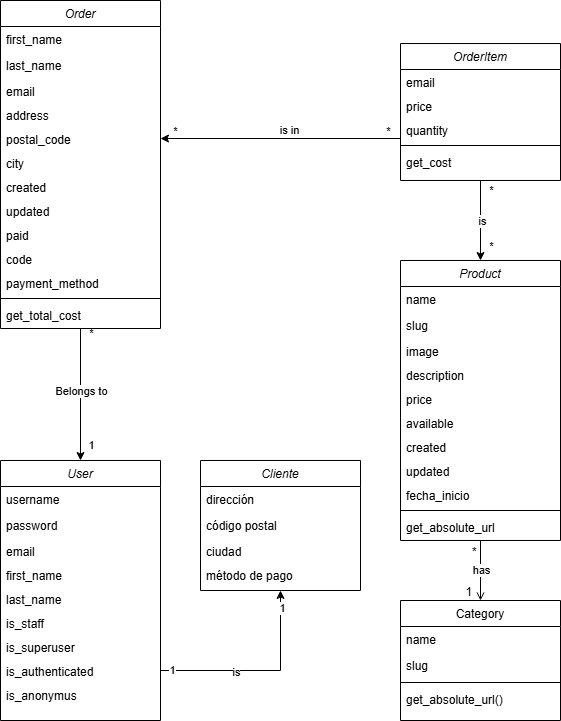

The diagram above was exported from draw.io. Its source (the exported page's mxGraphModel, read from the mxfile embedded in the PNG):
<mxGraphModel dx="993" dy="583" grid="1" gridSize="10" guides="1" tooltips="1" connect="1" arrows="1" fold="1" page="1" pageScale="1" pageWidth="827" pageHeight="1169" math="0" shadow="0">
  <root>
    <mxCell id="0" />
    <mxCell id="1" parent="0" />
    <mxCell id="g5kbweUYmsz2vdbnWKGZ-2" value="Product" style="swimlane;fontStyle=2;align=center;verticalAlign=top;childLayout=stackLayout;horizontal=1;startSize=26;horizontalStack=0;resizeParent=1;resizeLast=0;collapsible=1;marginBottom=0;rounded=0;shadow=0;strokeWidth=1;" vertex="1" parent="1">
      <mxGeometry x="440" y="680" width="160" height="280" as="geometry">
        <mxRectangle x="220" y="120" width="160" height="26" as="alternateBounds" />
      </mxGeometry>
    </mxCell>
    <mxCell id="g5kbweUYmsz2vdbnWKGZ-3" value="name" style="text;align=left;verticalAlign=top;spacingLeft=4;spacingRight=4;overflow=hidden;rotatable=0;points=[[0,0.5],[1,0.5]];portConstraint=eastwest;" vertex="1" parent="g5kbweUYmsz2vdbnWKGZ-2">
      <mxGeometry y="26" width="160" height="26" as="geometry" />
    </mxCell>
    <mxCell id="g5kbweUYmsz2vdbnWKGZ-4" value="slug" style="text;align=left;verticalAlign=top;spacingLeft=4;spacingRight=4;overflow=hidden;rotatable=0;points=[[0,0.5],[1,0.5]];portConstraint=eastwest;rounded=0;shadow=0;html=0;" vertex="1" parent="g5kbweUYmsz2vdbnWKGZ-2">
      <mxGeometry y="52" width="160" height="26" as="geometry" />
    </mxCell>
    <mxCell id="g5kbweUYmsz2vdbnWKGZ-5" value="image" style="text;align=left;verticalAlign=top;spacingLeft=4;spacingRight=4;overflow=hidden;rotatable=0;points=[[0,0.5],[1,0.5]];portConstraint=eastwest;rounded=0;shadow=0;html=0;" vertex="1" parent="g5kbweUYmsz2vdbnWKGZ-2">
      <mxGeometry y="78" width="160" height="24" as="geometry" />
    </mxCell>
    <mxCell id="g5kbweUYmsz2vdbnWKGZ-6" value="description" style="text;align=left;verticalAlign=top;spacingLeft=4;spacingRight=4;overflow=hidden;rotatable=0;points=[[0,0.5],[1,0.5]];portConstraint=eastwest;rounded=0;shadow=0;html=0;" vertex="1" parent="g5kbweUYmsz2vdbnWKGZ-2">
      <mxGeometry y="102" width="160" height="24" as="geometry" />
    </mxCell>
    <mxCell id="g5kbweUYmsz2vdbnWKGZ-7" value="price" style="text;align=left;verticalAlign=top;spacingLeft=4;spacingRight=4;overflow=hidden;rotatable=0;points=[[0,0.5],[1,0.5]];portConstraint=eastwest;rounded=0;shadow=0;html=0;" vertex="1" parent="g5kbweUYmsz2vdbnWKGZ-2">
      <mxGeometry y="126" width="160" height="24" as="geometry" />
    </mxCell>
    <mxCell id="g5kbweUYmsz2vdbnWKGZ-8" value="available" style="text;align=left;verticalAlign=top;spacingLeft=4;spacingRight=4;overflow=hidden;rotatable=0;points=[[0,0.5],[1,0.5]];portConstraint=eastwest;rounded=0;shadow=0;html=0;" vertex="1" parent="g5kbweUYmsz2vdbnWKGZ-2">
      <mxGeometry y="150" width="160" height="24" as="geometry" />
    </mxCell>
    <mxCell id="g5kbweUYmsz2vdbnWKGZ-9" value="created" style="text;align=left;verticalAlign=top;spacingLeft=4;spacingRight=4;overflow=hidden;rotatable=0;points=[[0,0.5],[1,0.5]];portConstraint=eastwest;rounded=0;shadow=0;html=0;" vertex="1" parent="g5kbweUYmsz2vdbnWKGZ-2">
      <mxGeometry y="174" width="160" height="24" as="geometry" />
    </mxCell>
    <mxCell id="g5kbweUYmsz2vdbnWKGZ-10" value="updated" style="text;align=left;verticalAlign=top;spacingLeft=4;spacingRight=4;overflow=hidden;rotatable=0;points=[[0,0.5],[1,0.5]];portConstraint=eastwest;rounded=0;shadow=0;html=0;" vertex="1" parent="g5kbweUYmsz2vdbnWKGZ-2">
      <mxGeometry y="198" width="160" height="24" as="geometry" />
    </mxCell>
    <mxCell id="g5kbweUYmsz2vdbnWKGZ-78" value="fecha_inicio" style="text;align=left;verticalAlign=top;spacingLeft=4;spacingRight=4;overflow=hidden;rotatable=0;points=[[0,0.5],[1,0.5]];portConstraint=eastwest;rounded=0;shadow=0;html=0;" vertex="1" parent="g5kbweUYmsz2vdbnWKGZ-2">
      <mxGeometry y="222" width="160" height="24" as="geometry" />
    </mxCell>
    <mxCell id="g5kbweUYmsz2vdbnWKGZ-11" value="" style="line;html=1;strokeWidth=1;align=left;verticalAlign=middle;spacingTop=-1;spacingLeft=3;spacingRight=3;rotatable=0;labelPosition=right;points=[];portConstraint=eastwest;" vertex="1" parent="g5kbweUYmsz2vdbnWKGZ-2">
      <mxGeometry y="246" width="160" height="8" as="geometry" />
    </mxCell>
    <mxCell id="g5kbweUYmsz2vdbnWKGZ-12" value="get_absolute_url" style="text;align=left;verticalAlign=top;spacingLeft=4;spacingRight=4;overflow=hidden;rotatable=0;points=[[0,0.5],[1,0.5]];portConstraint=eastwest;" vertex="1" parent="g5kbweUYmsz2vdbnWKGZ-2">
      <mxGeometry y="254" width="160" height="26" as="geometry" />
    </mxCell>
    <mxCell id="g5kbweUYmsz2vdbnWKGZ-13" value="Category" style="swimlane;fontStyle=0;align=center;verticalAlign=top;childLayout=stackLayout;horizontal=1;startSize=26;horizontalStack=0;resizeParent=1;resizeLast=0;collapsible=1;marginBottom=0;rounded=0;shadow=0;strokeWidth=1;" vertex="1" parent="1">
      <mxGeometry x="440" y="1020" width="160" height="120" as="geometry">
        <mxRectangle x="550" y="140" width="160" height="26" as="alternateBounds" />
      </mxGeometry>
    </mxCell>
    <mxCell id="g5kbweUYmsz2vdbnWKGZ-14" value="name" style="text;align=left;verticalAlign=top;spacingLeft=4;spacingRight=4;overflow=hidden;rotatable=0;points=[[0,0.5],[1,0.5]];portConstraint=eastwest;" vertex="1" parent="g5kbweUYmsz2vdbnWKGZ-13">
      <mxGeometry y="26" width="160" height="26" as="geometry" />
    </mxCell>
    <mxCell id="g5kbweUYmsz2vdbnWKGZ-15" value="slug" style="text;align=left;verticalAlign=top;spacingLeft=4;spacingRight=4;overflow=hidden;rotatable=0;points=[[0,0.5],[1,0.5]];portConstraint=eastwest;rounded=0;shadow=0;html=0;" vertex="1" parent="g5kbweUYmsz2vdbnWKGZ-13">
      <mxGeometry y="52" width="160" height="26" as="geometry" />
    </mxCell>
    <mxCell id="g5kbweUYmsz2vdbnWKGZ-16" value="" style="line;html=1;strokeWidth=1;align=left;verticalAlign=middle;spacingTop=-1;spacingLeft=3;spacingRight=3;rotatable=0;labelPosition=right;points=[];portConstraint=eastwest;" vertex="1" parent="g5kbweUYmsz2vdbnWKGZ-13">
      <mxGeometry y="78" width="160" height="8" as="geometry" />
    </mxCell>
    <mxCell id="g5kbweUYmsz2vdbnWKGZ-17" value="get_absolute_url()" style="text;align=left;verticalAlign=top;spacingLeft=4;spacingRight=4;overflow=hidden;rotatable=0;points=[[0,0.5],[1,0.5]];portConstraint=eastwest;" vertex="1" parent="g5kbweUYmsz2vdbnWKGZ-13">
      <mxGeometry y="86" width="160" height="26" as="geometry" />
    </mxCell>
    <mxCell id="g5kbweUYmsz2vdbnWKGZ-18" value="" style="endArrow=open;shadow=0;strokeWidth=1;rounded=0;curved=0;endFill=1;edgeStyle=elbowEdgeStyle;elbow=vertical;" edge="1" parent="1" source="g5kbweUYmsz2vdbnWKGZ-2" target="g5kbweUYmsz2vdbnWKGZ-13">
      <mxGeometry x="0.5" y="41" relative="1" as="geometry">
        <mxPoint x="970" y="492" as="sourcePoint" />
        <mxPoint x="1130" y="492" as="targetPoint" />
        <mxPoint x="-40" y="32" as="offset" />
      </mxGeometry>
    </mxCell>
    <mxCell id="g5kbweUYmsz2vdbnWKGZ-19" value="*" style="resizable=0;align=left;verticalAlign=bottom;labelBackgroundColor=none;fontSize=12;" connectable="0" vertex="1" parent="g5kbweUYmsz2vdbnWKGZ-18">
      <mxGeometry x="-1" relative="1" as="geometry">
        <mxPoint x="-10" y="20" as="offset" />
      </mxGeometry>
    </mxCell>
    <mxCell id="g5kbweUYmsz2vdbnWKGZ-20" value="1" style="resizable=0;align=right;verticalAlign=bottom;labelBackgroundColor=none;fontSize=12;" connectable="0" vertex="1" parent="g5kbweUYmsz2vdbnWKGZ-18">
      <mxGeometry x="1" relative="1" as="geometry">
        <mxPoint x="-7" as="offset" />
      </mxGeometry>
    </mxCell>
    <mxCell id="g5kbweUYmsz2vdbnWKGZ-21" value="has" style="edgeLabel;html=1;align=center;verticalAlign=middle;resizable=0;points=[];" vertex="1" connectable="0" parent="g5kbweUYmsz2vdbnWKGZ-18">
      <mxGeometry x="0.2188" y="-3" relative="1" as="geometry">
        <mxPoint x="3" y="-7" as="offset" />
      </mxGeometry>
    </mxCell>
    <mxCell id="g5kbweUYmsz2vdbnWKGZ-22" style="edgeStyle=orthogonalEdgeStyle;rounded=0;orthogonalLoop=1;jettySize=auto;html=1;entryX=0.5;entryY=0;entryDx=0;entryDy=0;" edge="1" parent="1" source="g5kbweUYmsz2vdbnWKGZ-26" target="g5kbweUYmsz2vdbnWKGZ-52">
      <mxGeometry relative="1" as="geometry" />
    </mxCell>
    <mxCell id="g5kbweUYmsz2vdbnWKGZ-23" value="Belongs to" style="edgeLabel;html=1;align=center;verticalAlign=middle;resizable=0;points=[];" vertex="1" connectable="0" parent="g5kbweUYmsz2vdbnWKGZ-22">
      <mxGeometry x="-0.0535" relative="1" as="geometry">
        <mxPoint as="offset" />
      </mxGeometry>
    </mxCell>
    <mxCell id="g5kbweUYmsz2vdbnWKGZ-24" value="*" style="edgeLabel;html=1;align=center;verticalAlign=middle;resizable=0;points=[];" vertex="1" connectable="0" parent="g5kbweUYmsz2vdbnWKGZ-22">
      <mxGeometry x="-0.7909" y="1" relative="1" as="geometry">
        <mxPoint x="9" y="-9" as="offset" />
      </mxGeometry>
    </mxCell>
    <mxCell id="g5kbweUYmsz2vdbnWKGZ-25" value="1" style="edgeLabel;html=1;align=center;verticalAlign=middle;resizable=0;points=[];" vertex="1" connectable="0" parent="g5kbweUYmsz2vdbnWKGZ-22">
      <mxGeometry x="0.7646" y="-1" relative="1" as="geometry">
        <mxPoint x="11" as="offset" />
      </mxGeometry>
    </mxCell>
    <mxCell id="g5kbweUYmsz2vdbnWKGZ-26" value="Order" style="swimlane;fontStyle=2;align=center;verticalAlign=top;childLayout=stackLayout;horizontal=1;startSize=26;horizontalStack=0;resizeParent=1;resizeLast=0;collapsible=1;marginBottom=0;rounded=0;shadow=0;strokeWidth=1;" vertex="1" parent="1">
      <mxGeometry x="40" y="420" width="160" height="328" as="geometry">
        <mxRectangle x="220" y="120" width="160" height="26" as="alternateBounds" />
      </mxGeometry>
    </mxCell>
    <mxCell id="g5kbweUYmsz2vdbnWKGZ-27" value="first_name" style="text;align=left;verticalAlign=top;spacingLeft=4;spacingRight=4;overflow=hidden;rotatable=0;points=[[0,0.5],[1,0.5]];portConstraint=eastwest;" vertex="1" parent="g5kbweUYmsz2vdbnWKGZ-26">
      <mxGeometry y="26" width="160" height="26" as="geometry" />
    </mxCell>
    <mxCell id="g5kbweUYmsz2vdbnWKGZ-28" value="last_name" style="text;align=left;verticalAlign=top;spacingLeft=4;spacingRight=4;overflow=hidden;rotatable=0;points=[[0,0.5],[1,0.5]];portConstraint=eastwest;rounded=0;shadow=0;html=0;" vertex="1" parent="g5kbweUYmsz2vdbnWKGZ-26">
      <mxGeometry y="52" width="160" height="26" as="geometry" />
    </mxCell>
    <mxCell id="g5kbweUYmsz2vdbnWKGZ-29" value="email" style="text;align=left;verticalAlign=top;spacingLeft=4;spacingRight=4;overflow=hidden;rotatable=0;points=[[0,0.5],[1,0.5]];portConstraint=eastwest;rounded=0;shadow=0;html=0;" vertex="1" parent="g5kbweUYmsz2vdbnWKGZ-26">
      <mxGeometry y="78" width="160" height="24" as="geometry" />
    </mxCell>
    <mxCell id="g5kbweUYmsz2vdbnWKGZ-30" value="address" style="text;align=left;verticalAlign=top;spacingLeft=4;spacingRight=4;overflow=hidden;rotatable=0;points=[[0,0.5],[1,0.5]];portConstraint=eastwest;rounded=0;shadow=0;html=0;" vertex="1" parent="g5kbweUYmsz2vdbnWKGZ-26">
      <mxGeometry y="102" width="160" height="24" as="geometry" />
    </mxCell>
    <mxCell id="g5kbweUYmsz2vdbnWKGZ-31" value="postal_code" style="text;align=left;verticalAlign=top;spacingLeft=4;spacingRight=4;overflow=hidden;rotatable=0;points=[[0,0.5],[1,0.5]];portConstraint=eastwest;rounded=0;shadow=0;html=0;" vertex="1" parent="g5kbweUYmsz2vdbnWKGZ-26">
      <mxGeometry y="126" width="160" height="24" as="geometry" />
    </mxCell>
    <mxCell id="g5kbweUYmsz2vdbnWKGZ-32" value="city" style="text;align=left;verticalAlign=top;spacingLeft=4;spacingRight=4;overflow=hidden;rotatable=0;points=[[0,0.5],[1,0.5]];portConstraint=eastwest;rounded=0;shadow=0;html=0;" vertex="1" parent="g5kbweUYmsz2vdbnWKGZ-26">
      <mxGeometry y="150" width="160" height="24" as="geometry" />
    </mxCell>
    <mxCell id="g5kbweUYmsz2vdbnWKGZ-33" value="created" style="text;align=left;verticalAlign=top;spacingLeft=4;spacingRight=4;overflow=hidden;rotatable=0;points=[[0,0.5],[1,0.5]];portConstraint=eastwest;rounded=0;shadow=0;html=0;" vertex="1" parent="g5kbweUYmsz2vdbnWKGZ-26">
      <mxGeometry y="174" width="160" height="24" as="geometry" />
    </mxCell>
    <mxCell id="g5kbweUYmsz2vdbnWKGZ-34" value="updated" style="text;align=left;verticalAlign=top;spacingLeft=4;spacingRight=4;overflow=hidden;rotatable=0;points=[[0,0.5],[1,0.5]];portConstraint=eastwest;rounded=0;shadow=0;html=0;" vertex="1" parent="g5kbweUYmsz2vdbnWKGZ-26">
      <mxGeometry y="198" width="160" height="24" as="geometry" />
    </mxCell>
    <mxCell id="g5kbweUYmsz2vdbnWKGZ-35" value="paid&#10;" style="text;align=left;verticalAlign=top;spacingLeft=4;spacingRight=4;overflow=hidden;rotatable=0;points=[[0,0.5],[1,0.5]];portConstraint=eastwest;rounded=0;shadow=0;html=0;" vertex="1" parent="g5kbweUYmsz2vdbnWKGZ-26">
      <mxGeometry y="222" width="160" height="24" as="geometry" />
    </mxCell>
    <mxCell id="g5kbweUYmsz2vdbnWKGZ-76" value="code" style="text;align=left;verticalAlign=top;spacingLeft=4;spacingRight=4;overflow=hidden;rotatable=0;points=[[0,0.5],[1,0.5]];portConstraint=eastwest;rounded=0;shadow=0;html=0;" vertex="1" parent="g5kbweUYmsz2vdbnWKGZ-26">
      <mxGeometry y="246" width="160" height="24" as="geometry" />
    </mxCell>
    <mxCell id="g5kbweUYmsz2vdbnWKGZ-77" value="payment_method" style="text;align=left;verticalAlign=top;spacingLeft=4;spacingRight=4;overflow=hidden;rotatable=0;points=[[0,0.5],[1,0.5]];portConstraint=eastwest;rounded=0;shadow=0;html=0;" vertex="1" parent="g5kbweUYmsz2vdbnWKGZ-26">
      <mxGeometry y="270" width="160" height="24" as="geometry" />
    </mxCell>
    <mxCell id="g5kbweUYmsz2vdbnWKGZ-36" value="" style="line;html=1;strokeWidth=1;align=left;verticalAlign=middle;spacingTop=-1;spacingLeft=3;spacingRight=3;rotatable=0;labelPosition=right;points=[];portConstraint=eastwest;" vertex="1" parent="g5kbweUYmsz2vdbnWKGZ-26">
      <mxGeometry y="294" width="160" height="8" as="geometry" />
    </mxCell>
    <mxCell id="g5kbweUYmsz2vdbnWKGZ-37" value="get_total_cost" style="text;align=left;verticalAlign=top;spacingLeft=4;spacingRight=4;overflow=hidden;rotatable=0;points=[[0,0.5],[1,0.5]];portConstraint=eastwest;" vertex="1" parent="g5kbweUYmsz2vdbnWKGZ-26">
      <mxGeometry y="302" width="160" height="26" as="geometry" />
    </mxCell>
    <mxCell id="g5kbweUYmsz2vdbnWKGZ-38" value="OrderItem" style="swimlane;fontStyle=2;align=center;verticalAlign=top;childLayout=stackLayout;horizontal=1;startSize=26;horizontalStack=0;resizeParent=1;resizeLast=0;collapsible=1;marginBottom=0;rounded=0;shadow=0;strokeWidth=1;" vertex="1" parent="1">
      <mxGeometry x="440" y="463" width="160" height="137" as="geometry">
        <mxRectangle x="220" y="120" width="160" height="26" as="alternateBounds" />
      </mxGeometry>
    </mxCell>
    <mxCell id="g5kbweUYmsz2vdbnWKGZ-39" value="email" style="text;align=left;verticalAlign=top;spacingLeft=4;spacingRight=4;overflow=hidden;rotatable=0;points=[[0,0.5],[1,0.5]];portConstraint=eastwest;rounded=0;shadow=0;html=0;" vertex="1" parent="g5kbweUYmsz2vdbnWKGZ-38">
      <mxGeometry y="26" width="160" height="24" as="geometry" />
    </mxCell>
    <mxCell id="g5kbweUYmsz2vdbnWKGZ-40" value="price" style="text;align=left;verticalAlign=top;spacingLeft=4;spacingRight=4;overflow=hidden;rotatable=0;points=[[0,0.5],[1,0.5]];portConstraint=eastwest;rounded=0;shadow=0;html=0;" vertex="1" parent="g5kbweUYmsz2vdbnWKGZ-38">
      <mxGeometry y="50" width="160" height="24" as="geometry" />
    </mxCell>
    <mxCell id="g5kbweUYmsz2vdbnWKGZ-41" value="quantity" style="text;align=left;verticalAlign=top;spacingLeft=4;spacingRight=4;overflow=hidden;rotatable=0;points=[[0,0.5],[1,0.5]];portConstraint=eastwest;rounded=0;shadow=0;html=0;" vertex="1" parent="g5kbweUYmsz2vdbnWKGZ-38">
      <mxGeometry y="74" width="160" height="24" as="geometry" />
    </mxCell>
    <mxCell id="g5kbweUYmsz2vdbnWKGZ-42" value="" style="line;html=1;strokeWidth=1;align=left;verticalAlign=middle;spacingTop=-1;spacingLeft=3;spacingRight=3;rotatable=0;labelPosition=right;points=[];portConstraint=eastwest;" vertex="1" parent="g5kbweUYmsz2vdbnWKGZ-38">
      <mxGeometry y="98" width="160" height="8" as="geometry" />
    </mxCell>
    <mxCell id="g5kbweUYmsz2vdbnWKGZ-43" value="get_cost" style="text;align=left;verticalAlign=top;spacingLeft=4;spacingRight=4;overflow=hidden;rotatable=0;points=[[0,0.5],[1,0.5]];portConstraint=eastwest;" vertex="1" parent="g5kbweUYmsz2vdbnWKGZ-38">
      <mxGeometry y="106" width="160" height="26" as="geometry" />
    </mxCell>
    <mxCell id="g5kbweUYmsz2vdbnWKGZ-44" style="edgeStyle=orthogonalEdgeStyle;rounded=0;orthogonalLoop=1;jettySize=auto;html=1;endArrow=none;endFill=0;startArrow=classic;startFill=1;entryX=-0.003;entryY=0.835;entryDx=0;entryDy=0;entryPerimeter=0;" edge="1" parent="1" source="g5kbweUYmsz2vdbnWKGZ-31" target="g5kbweUYmsz2vdbnWKGZ-41">
      <mxGeometry relative="1" as="geometry">
        <Array as="points">
          <mxPoint x="440" y="558" />
        </Array>
      </mxGeometry>
    </mxCell>
    <mxCell id="g5kbweUYmsz2vdbnWKGZ-45" value="is in" style="edgeLabel;html=1;align=center;verticalAlign=middle;resizable=0;points=[];" vertex="1" connectable="0" parent="g5kbweUYmsz2vdbnWKGZ-44">
      <mxGeometry x="-0.0322" y="-2" relative="1" as="geometry">
        <mxPoint x="12" y="-11" as="offset" />
      </mxGeometry>
    </mxCell>
    <mxCell id="g5kbweUYmsz2vdbnWKGZ-46" value="*" style="edgeLabel;html=1;align=center;verticalAlign=middle;resizable=0;points=[];" vertex="1" connectable="0" parent="g5kbweUYmsz2vdbnWKGZ-44">
      <mxGeometry x="0.8184" y="2" relative="1" as="geometry">
        <mxPoint x="9" y="-6" as="offset" />
      </mxGeometry>
    </mxCell>
    <mxCell id="g5kbweUYmsz2vdbnWKGZ-47" value="*" style="edgeLabel;html=1;align=center;verticalAlign=middle;resizable=0;points=[];" vertex="1" connectable="0" parent="g5kbweUYmsz2vdbnWKGZ-44">
      <mxGeometry x="-0.831" y="-2" relative="1" as="geometry">
        <mxPoint x="-6" y="-10" as="offset" />
      </mxGeometry>
    </mxCell>
    <mxCell id="g5kbweUYmsz2vdbnWKGZ-48" style="edgeStyle=orthogonalEdgeStyle;rounded=0;orthogonalLoop=1;jettySize=auto;html=1;exitX=0.5;exitY=1;exitDx=0;exitDy=0;" edge="1" parent="1" source="g5kbweUYmsz2vdbnWKGZ-38" target="g5kbweUYmsz2vdbnWKGZ-2">
      <mxGeometry relative="1" as="geometry" />
    </mxCell>
    <mxCell id="g5kbweUYmsz2vdbnWKGZ-49" value="*" style="edgeLabel;html=1;align=center;verticalAlign=middle;resizable=0;points=[];" vertex="1" connectable="0" parent="g5kbweUYmsz2vdbnWKGZ-48">
      <mxGeometry x="-0.8989" y="1" relative="1" as="geometry">
        <mxPoint x="9" y="6" as="offset" />
      </mxGeometry>
    </mxCell>
    <mxCell id="g5kbweUYmsz2vdbnWKGZ-50" value="*" style="edgeLabel;html=1;align=center;verticalAlign=middle;resizable=0;points=[];" vertex="1" connectable="0" parent="g5kbweUYmsz2vdbnWKGZ-48">
      <mxGeometry x="0.8745" y="-2" relative="1" as="geometry">
        <mxPoint x="12" y="-10" as="offset" />
      </mxGeometry>
    </mxCell>
    <mxCell id="g5kbweUYmsz2vdbnWKGZ-51" value="is" style="edgeLabel;html=1;align=center;verticalAlign=middle;resizable=0;points=[];" vertex="1" connectable="0" parent="g5kbweUYmsz2vdbnWKGZ-48">
      <mxGeometry x="-0.0647" y="1" relative="1" as="geometry">
        <mxPoint y="3" as="offset" />
      </mxGeometry>
    </mxCell>
    <mxCell id="g5kbweUYmsz2vdbnWKGZ-52" value="User" style="swimlane;fontStyle=2;align=center;verticalAlign=top;childLayout=stackLayout;horizontal=1;startSize=26;horizontalStack=0;resizeParent=1;resizeLast=0;collapsible=1;marginBottom=0;rounded=0;shadow=0;strokeWidth=1;" vertex="1" parent="1">
      <mxGeometry x="40" y="880" width="160" height="260" as="geometry">
        <mxRectangle x="220" y="120" width="160" height="26" as="alternateBounds" />
      </mxGeometry>
    </mxCell>
    <mxCell id="g5kbweUYmsz2vdbnWKGZ-53" value="username" style="text;align=left;verticalAlign=top;spacingLeft=4;spacingRight=4;overflow=hidden;rotatable=0;points=[[0,0.5],[1,0.5]];portConstraint=eastwest;" vertex="1" parent="g5kbweUYmsz2vdbnWKGZ-52">
      <mxGeometry y="26" width="160" height="26" as="geometry" />
    </mxCell>
    <mxCell id="g5kbweUYmsz2vdbnWKGZ-54" value="password" style="text;align=left;verticalAlign=top;spacingLeft=4;spacingRight=4;overflow=hidden;rotatable=0;points=[[0,0.5],[1,0.5]];portConstraint=eastwest;rounded=0;shadow=0;html=0;" vertex="1" parent="g5kbweUYmsz2vdbnWKGZ-52">
      <mxGeometry y="52" width="160" height="26" as="geometry" />
    </mxCell>
    <mxCell id="g5kbweUYmsz2vdbnWKGZ-55" value="email" style="text;align=left;verticalAlign=top;spacingLeft=4;spacingRight=4;overflow=hidden;rotatable=0;points=[[0,0.5],[1,0.5]];portConstraint=eastwest;rounded=0;shadow=0;html=0;" vertex="1" parent="g5kbweUYmsz2vdbnWKGZ-52">
      <mxGeometry y="78" width="160" height="24" as="geometry" />
    </mxCell>
    <mxCell id="g5kbweUYmsz2vdbnWKGZ-56" value="first_name" style="text;align=left;verticalAlign=top;spacingLeft=4;spacingRight=4;overflow=hidden;rotatable=0;points=[[0,0.5],[1,0.5]];portConstraint=eastwest;rounded=0;shadow=0;html=0;" vertex="1" parent="g5kbweUYmsz2vdbnWKGZ-52">
      <mxGeometry y="102" width="160" height="24" as="geometry" />
    </mxCell>
    <mxCell id="g5kbweUYmsz2vdbnWKGZ-57" value="last_name" style="text;align=left;verticalAlign=top;spacingLeft=4;spacingRight=4;overflow=hidden;rotatable=0;points=[[0,0.5],[1,0.5]];portConstraint=eastwest;rounded=0;shadow=0;html=0;" vertex="1" parent="g5kbweUYmsz2vdbnWKGZ-52">
      <mxGeometry y="126" width="160" height="24" as="geometry" />
    </mxCell>
    <mxCell id="g5kbweUYmsz2vdbnWKGZ-58" value="is_staff" style="text;align=left;verticalAlign=top;spacingLeft=4;spacingRight=4;overflow=hidden;rotatable=0;points=[[0,0.5],[1,0.5]];portConstraint=eastwest;rounded=0;shadow=0;html=0;" vertex="1" parent="g5kbweUYmsz2vdbnWKGZ-52">
      <mxGeometry y="150" width="160" height="24" as="geometry" />
    </mxCell>
    <mxCell id="g5kbweUYmsz2vdbnWKGZ-59" value="is_superuser" style="text;align=left;verticalAlign=top;spacingLeft=4;spacingRight=4;overflow=hidden;rotatable=0;points=[[0,0.5],[1,0.5]];portConstraint=eastwest;rounded=0;shadow=0;html=0;" vertex="1" parent="g5kbweUYmsz2vdbnWKGZ-52">
      <mxGeometry y="174" width="160" height="24" as="geometry" />
    </mxCell>
    <mxCell id="g5kbweUYmsz2vdbnWKGZ-60" value="is_authenticated" style="text;align=left;verticalAlign=top;spacingLeft=4;spacingRight=4;overflow=hidden;rotatable=0;points=[[0,0.5],[1,0.5]];portConstraint=eastwest;rounded=0;shadow=0;html=0;" vertex="1" parent="g5kbweUYmsz2vdbnWKGZ-52">
      <mxGeometry y="198" width="160" height="24" as="geometry" />
    </mxCell>
    <mxCell id="g5kbweUYmsz2vdbnWKGZ-61" value="is_anonymus" style="text;align=left;verticalAlign=top;spacingLeft=4;spacingRight=4;overflow=hidden;rotatable=0;points=[[0,0.5],[1,0.5]];portConstraint=eastwest;rounded=0;shadow=0;html=0;" vertex="1" parent="g5kbweUYmsz2vdbnWKGZ-52">
      <mxGeometry y="222" width="160" height="24" as="geometry" />
    </mxCell>
    <mxCell id="g5kbweUYmsz2vdbnWKGZ-62" value="Cliente" style="swimlane;fontStyle=2;align=center;verticalAlign=top;childLayout=stackLayout;horizontal=1;startSize=26;horizontalStack=0;resizeParent=1;resizeLast=0;collapsible=1;marginBottom=0;rounded=0;shadow=0;strokeWidth=1;" vertex="1" parent="1">
      <mxGeometry x="240" y="880" width="160" height="130" as="geometry">
        <mxRectangle x="220" y="120" width="160" height="26" as="alternateBounds" />
      </mxGeometry>
    </mxCell>
    <mxCell id="g5kbweUYmsz2vdbnWKGZ-63" value="dirección" style="text;align=left;verticalAlign=top;spacingLeft=4;spacingRight=4;overflow=hidden;rotatable=0;points=[[0,0.5],[1,0.5]];portConstraint=eastwest;" vertex="1" parent="g5kbweUYmsz2vdbnWKGZ-62">
      <mxGeometry y="26" width="160" height="26" as="geometry" />
    </mxCell>
    <mxCell id="g5kbweUYmsz2vdbnWKGZ-64" value="código postal" style="text;align=left;verticalAlign=top;spacingLeft=4;spacingRight=4;overflow=hidden;rotatable=0;points=[[0,0.5],[1,0.5]];portConstraint=eastwest;rounded=0;shadow=0;html=0;" vertex="1" parent="g5kbweUYmsz2vdbnWKGZ-62">
      <mxGeometry y="52" width="160" height="26" as="geometry" />
    </mxCell>
    <mxCell id="g5kbweUYmsz2vdbnWKGZ-65" value="ciudad" style="text;align=left;verticalAlign=top;spacingLeft=4;spacingRight=4;overflow=hidden;rotatable=0;points=[[0,0.5],[1,0.5]];portConstraint=eastwest;rounded=0;shadow=0;html=0;" vertex="1" parent="g5kbweUYmsz2vdbnWKGZ-62">
      <mxGeometry y="78" width="160" height="24" as="geometry" />
    </mxCell>
    <mxCell id="g5kbweUYmsz2vdbnWKGZ-66" value="método de pago" style="text;align=left;verticalAlign=top;spacingLeft=4;spacingRight=4;overflow=hidden;rotatable=0;points=[[0,0.5],[1,0.5]];portConstraint=eastwest;rounded=0;shadow=0;html=0;" vertex="1" parent="g5kbweUYmsz2vdbnWKGZ-62">
      <mxGeometry y="102" width="160" height="24" as="geometry" />
    </mxCell>
    <mxCell id="g5kbweUYmsz2vdbnWKGZ-72" style="edgeStyle=orthogonalEdgeStyle;rounded=0;orthogonalLoop=1;jettySize=auto;html=1;exitX=1;exitY=0.5;exitDx=0;exitDy=0;entryX=0.5;entryY=1;entryDx=0;entryDy=0;" edge="1" parent="1" source="g5kbweUYmsz2vdbnWKGZ-60" target="g5kbweUYmsz2vdbnWKGZ-62">
      <mxGeometry relative="1" as="geometry" />
    </mxCell>
    <mxCell id="g5kbweUYmsz2vdbnWKGZ-73" value="1" style="edgeLabel;html=1;align=center;verticalAlign=middle;resizable=0;points=[];" vertex="1" connectable="0" parent="g5kbweUYmsz2vdbnWKGZ-72">
      <mxGeometry x="-0.8922" y="1" relative="1" as="geometry">
        <mxPoint as="offset" />
      </mxGeometry>
    </mxCell>
    <mxCell id="g5kbweUYmsz2vdbnWKGZ-74" value="1" style="edgeLabel;html=1;align=center;verticalAlign=middle;resizable=0;points=[];" vertex="1" connectable="0" parent="g5kbweUYmsz2vdbnWKGZ-72">
      <mxGeometry x="0.8301" y="-1" relative="1" as="geometry">
        <mxPoint as="offset" />
      </mxGeometry>
    </mxCell>
    <mxCell id="g5kbweUYmsz2vdbnWKGZ-75" value="is" style="edgeLabel;html=1;align=center;verticalAlign=middle;resizable=0;points=[];" vertex="1" connectable="0" parent="g5kbweUYmsz2vdbnWKGZ-72">
      <mxGeometry x="-0.2561" y="-1" relative="1" as="geometry">
        <mxPoint as="offset" />
      </mxGeometry>
    </mxCell>
  </root>
</mxGraphModel>